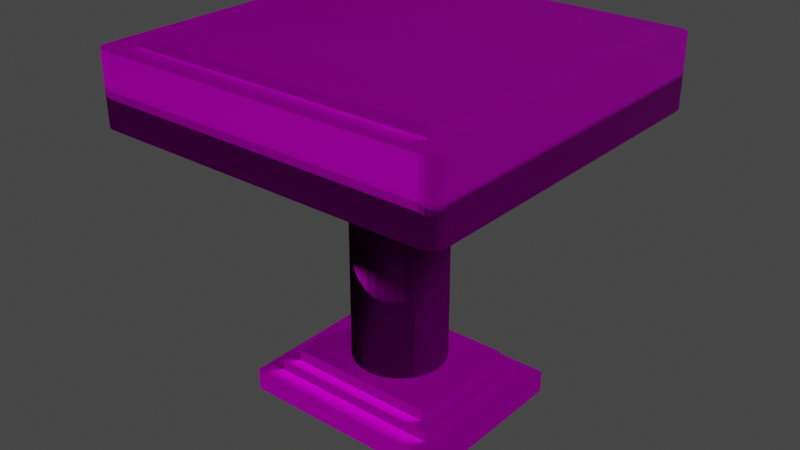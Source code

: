 # Source: TablePlan.blend  (saved by Blender 3.3.6; exported with 4.5.12 LTS)
import bpy
from mathutils import Matrix  # noqa: F401  (used for matrix-valued properties, if any)

bpy.ops.wm.read_factory_settings(use_empty=True)
scene = bpy.context.scene
scene.name = 'Scene'

# ---- collections
col_collection = bpy.data.collections.new('Collection'); scene.collection.children.link(col_collection)

# ---- images (referenced by path relative to the original .blend; pixels are not part of the script)
import os
ASSET_DIR = os.environ.get("B2B_ASSET_DIR", "")  # directory of the original .blend (textures are referenced by path, not embedded)
HERE = os.path.dirname(os.path.abspath(__file__))  # packed textures are extracted next to this script under _unpacked/

def load_image(name, relpath, width, height, colorspace="sRGB"):
    """Load a texture the original file referenced (path relative to the .blend, or extracted next to this script)."""
    p = next((c for c in (os.path.join(HERE, relpath), os.path.join(ASSET_DIR, relpath)) if relpath and os.path.exists(c)), "")
    if p:
        img = bpy.data.images.load(p, check_existing=True)
        img.name = name
    else:  # same state as the original file: an image datablock whose file is absent (Cycles renders it pink)
        img = bpy.data.images.new(name, width, height)
        img.source = "FILE"
        img.filepath = "//" + (relpath or name)
    img.colorspace_settings.name = colorspace
    return img
img_wood_cabinet_worn_long_diff_2k_jpg = load_image('wood_cabinet_worn_long_diff_2k.jpg', 'wood_cabinet_worn_long_diff_2k.jpg', 1024, 1024, 'sRGB')
img_wood_cabinet_worn_long_rough_2k_exr = load_image('wood_cabinet_worn_long_rough_2k.exr', 'wood_cabinet_worn_long_rough_2k.exr', 1024, 1024, 'Non-Color')
img_wood_cabinet_worn_long_nor_gl_2k_exr = load_image('wood_cabinet_worn_long_nor_gl_2k.exr', 'wood_cabinet_worn_long_nor_gl_2k.exr', 1024, 1024, 'Non-Color')
img_wood_cabinet_worn_long_disp_2k_png = load_image('wood_cabinet_worn_long_disp_2k.png', 'wood_cabinet_worn_long_disp_2k.png', 1024, 1024, 'sRGB')

# ---- materials (node trees are filled in below, after node groups)
mat_material = bpy.data.materials.new('Material')
mat_material.alpha_threshold = 0.0
mat_material.use_transparent_shadow = False
mat_material.roughness = 0.5
mat_material.line_color = (0.0, 0.0, 0.0, 1.0)

# ---- material node trees
mat_material.use_nodes = True; mat_material.node_tree.nodes.clear()
_N = mat_material.node_tree.nodes; _L = mat_material.node_tree.links
n0 = _N.new('ShaderNodeBsdfPrincipled'); n0.name = 'Principled BSDF'; n0.location = (10, 300)
n0.distribution = 'GGX'
n0.subsurface_method = 'RANDOM_WALK_SKIN'
n0.inputs[1].default_value = 0.8661
n0.inputs[3].default_value = 1.45
n0.inputs[13].default_value = 0.185
n0.inputs[20].default_value = 0.1402
n0.inputs[27].default_value = (0.0, 0.0, 0.0, 1.0)
n0.inputs[28].default_value = 1.0
n1 = _N.new('ShaderNodeOutputMaterial'); n1.name = 'Material Output'; n1.location = (386, 157)
n2 = _N.new('ShaderNodeVectorDisplacement'); n2.name = 'Vector Displacement'; n2.location = (-80, -428)
n2.inputs[2].default_value = 1.0
n3 = _N.new('ShaderNodeTexImage'); n3.name = 'Image Texture'; n3.location = (-434, 418)
n3.image = img_wood_cabinet_worn_long_diff_2k_jpg
n4 = _N.new('ShaderNodeTexImage'); n4.name = 'Image Texture.002'; n4.location = (-694, 129)
n4.image = img_wood_cabinet_worn_long_rough_2k_exr
n5 = _N.new('ShaderNodeTexImage'); n5.name = 'Image Texture.001'; n5.location = (-429, -76)
n5.image = img_wood_cabinet_worn_long_nor_gl_2k_exr
n6 = _N.new('ShaderNodeTexImage'); n6.name = 'Image Texture.003'; n6.location = (-439, -405)
n6.image = img_wood_cabinet_worn_long_disp_2k_png
_L.new(n0.outputs[0], n1.inputs[0])
_L.new(n3.outputs[0], n0.inputs[0])
_L.new(n5.outputs[0], n0.inputs[5])
_L.new(n4.outputs[0], n0.inputs[2])
_L.new(n6.outputs[0], n2.inputs[0])
_L.new(n2.outputs[0], n1.inputs[2])
n1.is_active_output = True

# ---- world
world_world = bpy.data.worlds.new('World'); scene.world = world_world
world_world.use_nodes = True; world_world.node_tree.nodes.clear()
_N = world_world.node_tree.nodes; _L = world_world.node_tree.links
n0 = _N.new('ShaderNodeOutputWorld'); n0.name = 'World Output'; n0.location = (300, 300)
n1 = _N.new('ShaderNodeBackground'); n1.name = 'Background'; n1.location = (10, 300)
n1.inputs[0].default_value = (0.05088, 0.05088, 0.05088, 1.0)
_L.new(n1.outputs[0], n0.inputs[0])
n0.is_active_output = True
world_world.color = (0.05088, 0.05088, 0.05088)
world_world.use_sun_shadow = False
world_world.sun_shadow_jitter_overblur = 0.0

# ---- meshes
me_cube_001 = bpy.data.meshes.new('Cube.001')
me_cube_001.from_pydata([(-1.0, -1.0, 0.08175), (-0.8203, -0.8203, 1.0), (-1.0, 1.0, 0.08175), (-0.8203, 0.8203, 1.0), (1.0, -1.0, 0.08175), (0.8203, -0.8203, 1.0), (1.0, 1.0, 0.08175), (0.8203, 0.8203, 1.0), (-1.0, -1.0, 1.0), (-1.0, 1.0, 1.0), (1.0, 1.0, 1.0), (1.0, -1.0, 1.0), (-0.6984, -0.6984, 1.445), (-0.6984, 0.6984, 1.445), (0.6984, 0.6984, 1.445), (0.6984, -0.6984, 1.445), (-0.8203, -0.8203, 1.445), (-0.8203, 0.8203, 1.445), (0.8203, 0.8203, 1.445), (0.8203, -0.8203, 1.445), (-0.6984, -0.6984, 1.924), (-0.6984, 0.6984, 1.924), (0.6984, 0.6984, 1.924), (0.6984, -0.6984, 1.924), (1.539, 2.06, 14.6), (1.397, 1.726, 14.85), (1.667, 1.901, 14.6), (1.397, 1.863, 14.51), (1.397, 1.843, 14.54), (1.578, 2.052, 14.6), (1.434, 1.855, 14.51), (1.433, 1.835, 14.54), (1.614, 2.029, 14.6), (1.464, 1.835, 14.51), (1.459, 1.822, 14.53), (1.433, 1.726, 14.58), (1.466, 1.726, 14.56), (1.397, 1.771, 14.58), (1.434, 1.772, 14.57), (1.464, 1.77, 14.56), (1.397, 1.811, 14.56), (1.433, 1.809, 14.56), (1.459, 1.802, 14.55), (1.661, 1.95, 14.6), (1.643, 1.994, 14.6), (1.508, 1.726, 14.51), (1.501, 1.772, 14.51), (1.486, 1.809, 14.51), (1.492, 1.726, 14.54), (1.486, 1.77, 14.54), (1.475, 1.802, 14.53), (1.539, 2.06, 11.77), (1.667, 1.901, 11.77), (1.397, 1.771, 11.8), (1.397, 1.811, 11.81), (1.433, 1.726, 11.8), (1.434, 1.772, 11.8), (1.433, 1.809, 11.82), (1.466, 1.726, 11.81), (1.464, 1.77, 11.82), (1.459, 1.802, 11.83), (1.578, 2.052, 11.77), (1.614, 2.029, 11.77), (1.397, 1.863, 11.87), (1.434, 1.855, 11.86), (1.464, 1.835, 11.87), (1.397, 1.843, 11.84), (1.433, 1.835, 11.84), (1.459, 1.822, 11.84), (1.508, 1.726, 11.87), (1.492, 1.726, 11.84), (1.661, 1.95, 11.77), (1.501, 1.772, 11.86), (1.486, 1.77, 11.84), (1.643, 1.994, 11.77), (1.486, 1.809, 11.87), (1.475, 1.802, 11.84), (1.667, -1.901, 14.6), (1.397, -1.726, 14.85), (1.539, -2.06, 14.6), (1.508, -1.726, 14.51), (1.492, -1.726, 14.54), (1.661, -1.95, 14.6), (1.501, -1.772, 14.51), (1.486, -1.77, 14.54), (1.643, -1.994, 14.6), (1.486, -1.809, 14.51), (1.475, -1.802, 14.53), (1.397, -1.771, 14.58), (1.397, -1.811, 14.56), (1.433, -1.726, 14.58), (1.434, -1.772, 14.57), (1.433, -1.809, 14.56), (1.466, -1.726, 14.56), (1.464, -1.77, 14.56), (1.459, -1.802, 14.55), (1.578, -2.052, 14.6), (1.614, -2.029, 14.6), (1.397, -1.863, 14.51), (1.434, -1.855, 14.51), (1.464, -1.835, 14.51), (1.397, -1.843, 14.54), (1.433, -1.835, 14.54), (1.459, -1.822, 14.53), (1.667, -1.901, 11.77), (1.539, -2.06, 11.77), (1.661, -1.95, 11.77), (1.643, -1.994, 11.77), (1.508, -1.726, 11.87), (1.501, -1.772, 11.86), (1.486, -1.809, 11.87), (1.492, -1.726, 11.84), (1.486, -1.77, 11.84), (1.475, -1.802, 11.84), (1.397, -1.863, 11.87), (1.397, -1.843, 11.84), (1.578, -2.052, 11.77), (1.434, -1.855, 11.86), (1.433, -1.835, 11.84), (1.614, -2.029, 11.77), (1.464, -1.835, 11.87), (1.459, -1.822, 11.84), (1.433, -1.726, 11.8), (1.466, -1.726, 11.81), (1.397, -1.771, 11.8), (1.434, -1.772, 11.8), (1.464, -1.77, 11.82), (1.397, -1.811, 11.81), (1.433, -1.809, 11.82), (1.459, -1.802, 11.83), (-1.539, 2.06, 14.6), (-1.667, 1.901, 14.6), (-1.397, 1.726, 14.85), (-1.578, 2.052, 14.6), (-1.614, 2.029, 14.6), (-1.397, 1.863, 14.51), (-1.434, 1.855, 14.51), (-1.464, 1.835, 14.51), (-1.397, 1.843, 14.54), (-1.433, 1.835, 14.54), (-1.459, 1.822, 14.53), (-1.508, 1.726, 14.51), (-1.492, 1.726, 14.54), (-1.661, 1.95, 14.6), (-1.501, 1.772, 14.51), (-1.486, 1.77, 14.54), (-1.643, 1.994, 14.6), (-1.486, 1.809, 14.51), (-1.475, 1.802, 14.53), (-1.397, 1.771, 14.58), (-1.397, 1.811, 14.56), (-1.433, 1.726, 14.58), (-1.434, 1.772, 14.57), (-1.433, 1.809, 14.56), (-1.466, 1.726, 14.56), (-1.464, 1.77, 14.56), (-1.459, 1.802, 14.55), (-1.667, 1.901, 11.77), (-1.539, 2.06, 11.77), (-1.661, 1.95, 11.77), (-1.643, 1.994, 11.77), (-1.508, 1.726, 11.87), (-1.501, 1.772, 11.86), (-1.486, 1.809, 11.87), (-1.492, 1.726, 11.84), (-1.486, 1.77, 11.84), (-1.475, 1.802, 11.84), (-1.397, 1.863, 11.87), (-1.397, 1.843, 11.84), (-1.578, 2.052, 11.77), (-1.434, 1.855, 11.86), (-1.433, 1.835, 11.84), (-1.614, 2.029, 11.77), (-1.464, 1.835, 11.87), (-1.459, 1.822, 11.84), (-1.433, 1.726, 11.8), (-1.466, 1.726, 11.81), (-1.397, 1.771, 11.8), (-1.434, 1.772, 11.8), (-1.464, 1.77, 11.82), (-1.397, 1.811, 11.81), (-1.433, 1.809, 11.82), (-1.459, 1.802, 11.83), (-1.667, -1.901, 14.6), (-1.539, -2.06, 14.6), (-1.397, -1.726, 14.85), (-1.661, -1.95, 14.6), (-1.643, -1.994, 14.6), (-1.508, -1.726, 14.51), (-1.501, -1.772, 14.51), (-1.486, -1.809, 14.51), (-1.492, -1.726, 14.54), (-1.486, -1.77, 14.54), (-1.475, -1.802, 14.53), (-1.397, -1.863, 14.51), (-1.397, -1.843, 14.54), (-1.578, -2.052, 14.6), (-1.434, -1.855, 14.51), (-1.433, -1.835, 14.54), (-1.614, -2.029, 14.6), (-1.464, -1.835, 14.51), (-1.459, -1.822, 14.53), (-1.433, -1.726, 14.58), (-1.466, -1.726, 14.56), (-1.397, -1.771, 14.58), (-1.434, -1.772, 14.57), (-1.464, -1.77, 14.56), (-1.397, -1.811, 14.56), (-1.433, -1.809, 14.56), (-1.459, -1.802, 14.55), (-1.539, -2.06, 11.77), (-1.667, -1.901, 11.77), (-1.397, -1.771, 11.8), (-1.397, -1.811, 11.81), (-1.433, -1.726, 11.8), (-1.434, -1.772, 11.8), (-1.433, -1.809, 11.82), (-1.466, -1.726, 11.81), (-1.464, -1.77, 11.82), (-1.459, -1.802, 11.83), (-1.578, -2.052, 11.77), (-1.614, -2.029, 11.77), (-1.397, -1.863, 11.87), (-1.434, -1.855, 11.86), (-1.464, -1.835, 11.87), (-1.397, -1.843, 11.84), (-1.433, -1.835, 11.84), (-1.459, -1.822, 11.84), (-1.508, -1.726, 11.87), (-1.492, -1.726, 11.84), (-1.661, -1.95, 11.77), (-1.501, -1.772, 11.86), (-1.486, -1.77, 11.84), (-1.643, -1.994, 11.77), (-1.486, -1.809, 11.87), (-1.475, -1.802, 11.84), (0.4028, -0.2061, 1.903), (0.4276, -0.1051, 12.05), (0.4276, -0.1051, 1.903), (0.436, -1.736e-08, 12.05), (0.436, -1.736e-08, 1.903), (0.4276, 0.1051, 12.05), (0.4276, 0.1051, 1.903), (0.4028, 0.2061, 12.05), (0.4028, 0.2061, 1.903), (0.3625, 0.2993, 12.05), (0.3625, 0.2993, 1.903), (0.3083, 0.3809, 12.05), (0.3083, 0.3809, 1.903), (0.2422, 0.4479, 12.05), (0.2422, 0.4479, 1.903), (0.1668, 0.4976, 12.05), (0.1668, 0.4976, 1.903), (0.08506, 0.5283, 12.05), (0.08506, 0.5283, 1.903), (-3.011e-09, 0.5386, 12.05), (-3.011e-09, 0.5386, 1.903), (-0.4028, -0.2061, 1.903), (-0.3625, -0.2993, 12.05), (-0.3625, -0.2993, 1.903), (-0.3083, -0.3809, 12.05), (-0.3083, -0.3809, 1.903), (-0.2422, -0.4479, 12.05), (-0.2422, -0.4479, 1.903), (-0.1668, -0.4976, 12.05), (-0.1668, -0.4976, 1.903), (-0.08506, -0.5283, 12.05), (-0.08506, -0.5283, 1.903), (-3.011e-09, -0.5386, 12.05), (-3.011e-09, -0.5386, 1.903), (0.08506, -0.5283, 12.05), (0.08506, -0.5283, 1.903), (0.1668, -0.4976, 12.05), (0.1668, -0.4976, 1.903), (0.2422, -0.4479, 12.05), (0.2422, -0.4479, 1.903), (0.3083, -0.3809, 12.05), (0.3083, -0.3809, 1.903), (0.3625, -0.2993, 12.05), (0.3625, -0.2993, 1.903), (0.4028, -0.2061, 12.05), (-0.4028, -0.2061, 12.05), (-0.4276, -0.1051, 1.903), (-0.4276, -0.1051, 12.05), (-0.436, -1.736e-08, 1.903), (-0.436, -1.736e-08, 12.05), (-0.4276, 0.1051, 1.903), (-0.4276, 0.1051, 12.05), (-0.4028, 0.2061, 1.903), (-0.4028, 0.2061, 12.05), (-0.3625, 0.2993, 1.903), (-0.3625, 0.2993, 12.05), (-0.3083, 0.3809, 1.903), (-0.3083, 0.3809, 12.05), (-0.2422, 0.4479, 1.903), (-0.2422, 0.4479, 12.05), (-0.1668, 0.4976, 1.903), (-0.1668, 0.4976, 12.05), (-0.08506, 0.5283, 1.903), (-0.08506, 0.5283, 12.05)], [], [(0, 8, 9, 2), (2, 9, 10, 6), (6, 10, 11, 4), (4, 11, 8, 0), (2, 6, 4, 0), (5, 7, 18, 19), (1, 3, 9, 8), (3, 7, 10, 9), (7, 5, 11, 10), (5, 1, 8, 11), (15, 14, 22, 23), (3, 1, 16, 17), (1, 5, 19, 16), (7, 3, 17, 18), (12, 13, 17, 16), (13, 14, 18, 17), (14, 15, 19, 18), (15, 12, 16, 19), (22, 21, 20, 23), (13, 12, 20, 21), (12, 15, 23, 20), (14, 13, 21, 22), (211, 183, 131, 157), (105, 79, 184, 210), (25, 132, 185, 78), (52, 26, 77, 104), (24, 27, 30, 29), (27, 28, 31, 30), (28, 40, 41, 31), (29, 30, 33, 32), (30, 31, 34, 33), (31, 41, 42, 34), (25, 35, 38, 37), (35, 36, 39, 38), (36, 48, 49, 39), (37, 38, 41, 40), (38, 39, 42, 41), (39, 49, 50, 42), (26, 43, 46, 45), (43, 44, 47, 46), (44, 32, 33, 47), (45, 46, 49, 48), (46, 47, 50, 49), (47, 33, 34, 50), (34, 42, 50), (53, 54, 57, 56), (54, 66, 67, 57), (55, 56, 59, 58), (56, 57, 60, 59), (57, 67, 68, 60), (51, 61, 64, 63), (61, 62, 65, 64), (62, 74, 75, 65), (63, 64, 67, 66), (64, 65, 68, 67), (65, 75, 76, 68), (52, 69, 72, 71), (69, 70, 73, 72), (70, 58, 59, 73), (71, 72, 75, 74), (72, 73, 76, 75), (73, 59, 60, 76), (60, 68, 76), (77, 80, 83, 82), (80, 81, 84, 83), (81, 93, 94, 84), (82, 83, 86, 85), (83, 84, 87, 86), (84, 94, 95, 87), (78, 88, 91, 90), (88, 89, 92, 91), (89, 101, 102, 92), (90, 91, 94, 93), (91, 92, 95, 94), (92, 102, 103, 95), (79, 96, 99, 98), (96, 97, 100, 99), (97, 85, 86, 100), (98, 99, 102, 101), (99, 100, 103, 102), (100, 86, 87, 103), (87, 95, 103), (104, 106, 109, 108), (106, 107, 110, 109), (107, 119, 120, 110), (108, 109, 112, 111), (109, 110, 113, 112), (110, 120, 121, 113), (105, 114, 117, 116), (114, 115, 118, 117), (115, 127, 128, 118), (116, 117, 120, 119), (117, 118, 121, 120), (118, 128, 129, 121), (122, 123, 126, 125), (123, 111, 112, 126), (124, 125, 128, 127), (125, 126, 129, 128), (126, 112, 113, 129), (113, 121, 129), (130, 133, 136, 135), (133, 134, 137, 136), (134, 146, 147, 137), (135, 136, 139, 138), (136, 137, 140, 139), (137, 147, 148, 140), (131, 141, 144, 143), (141, 142, 145, 144), (142, 154, 155, 145), (143, 144, 147, 146), (144, 145, 148, 147), (145, 155, 156, 148), (132, 149, 152, 151), (149, 150, 153, 152), (150, 138, 139, 153), (151, 152, 155, 154), (152, 153, 156, 155), (153, 139, 140, 156), (140, 148, 156), (157, 159, 162, 161), (159, 160, 163, 162), (160, 172, 173, 163), (161, 162, 165, 164), (162, 163, 166, 165), (163, 173, 174, 166), (158, 167, 170, 169), (167, 168, 171, 170), (168, 180, 181, 171), (169, 170, 173, 172), (170, 171, 174, 173), (171, 181, 182, 174), (175, 176, 179, 178), (176, 164, 165, 179), (177, 178, 181, 180), (178, 179, 182, 181), (179, 165, 166, 182), (166, 174, 182), (183, 186, 189, 188), (186, 187, 190, 189), (187, 199, 200, 190), (188, 189, 192, 191), (189, 190, 193, 192), (190, 200, 201, 193), (184, 194, 197, 196), (194, 195, 198, 197), (195, 207, 208, 198), (196, 197, 200, 199), (197, 198, 201, 200), (198, 208, 209, 201), (185, 202, 205, 204), (202, 203, 206, 205), (203, 191, 192, 206), (204, 205, 208, 207), (205, 206, 209, 208), (206, 192, 193, 209), (193, 201, 209), (212, 213, 216, 215), (213, 225, 226, 216), (214, 215, 218, 217), (215, 216, 219, 218), (216, 226, 227, 219), (210, 220, 223, 222), (220, 221, 224, 223), (221, 233, 234, 224), (222, 223, 226, 225), (223, 224, 227, 226), (224, 234, 235, 227), (211, 228, 231, 230), (228, 229, 232, 231), (229, 217, 218, 232), (230, 231, 234, 233), (231, 232, 235, 234), (232, 218, 219, 235), (219, 227, 235), (175, 214, 217, 176), (176, 217, 229, 164), (164, 229, 228, 161), (161, 228, 211, 157), (53, 177, 180, 54), (54, 180, 168, 66), (66, 168, 167, 63), (63, 167, 158, 51), (26, 52, 71, 43), (43, 71, 74, 44), (44, 74, 62, 32), (32, 62, 61, 29), (29, 61, 51, 24), (210, 184, 196, 220), (220, 196, 199, 221), (221, 199, 187, 233), (233, 187, 186, 230), (230, 186, 183, 211), (79, 105, 116, 96), (96, 116, 119, 97), (97, 119, 107, 85), (85, 107, 106, 82), (82, 106, 104, 77), (130, 158, 169, 133), (133, 169, 172, 134), (134, 172, 160, 146), (146, 160, 159, 143), (143, 159, 157, 131), (78, 185, 204, 88), (88, 204, 207, 89), (89, 207, 195, 101), (101, 195, 194, 98), (98, 194, 184, 79), (25, 78, 90, 35), (35, 90, 93, 36), (36, 93, 81, 48), (48, 81, 80, 45), (45, 80, 77, 26), (212, 124, 127, 213), (213, 127, 115, 225), (225, 115, 114, 222), (222, 114, 105, 210), (185, 132, 151, 202), (202, 151, 154, 203), (203, 154, 142, 191), (191, 142, 141, 188), (188, 141, 131, 183), (132, 25, 37, 149), (149, 37, 40, 150), (150, 40, 28, 138), (138, 28, 27, 135), (135, 27, 24, 130), (122, 55, 58, 123), (123, 58, 70, 111), (111, 70, 69, 108), (108, 69, 52, 104), (158, 130, 24, 51), (212, 215, 214, 175, 178, 177, 53, 56, 55, 122, 125, 124), (256, 255, 253, 254), (254, 253, 251, 252), (252, 251, 249, 250), (250, 249, 247, 248), (248, 247, 245, 246), (246, 245, 243, 244), (244, 243, 241, 242), (242, 241, 239, 240), (240, 239, 237, 238), (238, 237, 280, 236), (236, 280, 278, 279), (279, 278, 276, 277), (277, 276, 274, 275), (275, 274, 272, 273), (273, 272, 270, 271), (271, 270, 268, 269), (269, 268, 266, 267), (267, 266, 264, 265), (265, 264, 262, 263), (263, 262, 260, 261), (261, 260, 258, 259), (259, 258, 281, 257), (257, 281, 283, 282), (282, 283, 285, 284), (284, 285, 287, 286), (286, 287, 289, 288), (288, 289, 291, 290), (290, 291, 293, 292), (292, 293, 295, 294), (294, 295, 297, 296), (253, 255, 299, 297, 295, 293, 291, 289, 287, 285, 283, 281, 258, 260, 262, 264, 266, 268, 270, 272, 274, 276, 278, 280, 237, 239, 241, 243, 245, 247, 249, 251), (296, 297, 299, 298), (298, 299, 255, 256), (254, 252, 250, 248, 246, 244, 242, 240, 238, 236, 279, 277, 275, 273, 271, 269, 267, 265, 263, 261, 259, 257, 282, 284, 286, 288, 290, 292, 294, 296, 298, 256)])
me_cube_001.polygons.foreach_set('use_smooth', [0, 0, 0, 0, 0, 0, 0, 0, 0, 0, 0, 0, 0, 0, 0, 0, 0, 0, 0, 0, 0, 0, 1, 1, 1, 1, 1, 1, 1, 1, 1, 1, 1, 1, 1, 1, 1, 1, 1, 1, 1, 1, 1, 1, 1, 1, 1, 1, 1, 1, 1, 1, 1, 1, 1, 1, 1, 1, 1, 1, 1, 1, 1, 1, 1, 1, 1, 1, 1, 1, 1, 1, 1, 1, 1, 1, 1, 1, 1, 1, 1, 1, 1, 1, 1, 1, 1, 1, 1, 1, 1, 1, 1, 1, 1, 1, 1, 1, 1, 1, 1, 1, 1, 1, 1, 1, 1, 1, 1, 1, 1, 1, 1, 1, 1, 1, 1, 1, 1, 1, 1, 1, 1, 1, 1, 1, 1, 1, 1, 1, 1, 1, 1, 1, 1, 1, 1, 1, 1, 1, 1, 1, 1, 1, 1, 1, 1, 1, 1, 1, 1, 1, 1, 1, 1, 1, 1, 1, 1, 1, 1, 1, 1, 1, 1, 1, 1, 1, 1, 1, 1, 1, 1, 1, 1, 1, 1, 1, 1, 1, 1, 1, 1, 1, 1, 1, 1, 1, 1, 1, 1, 1, 1, 1, 1, 1, 1, 1, 1, 1, 1, 1, 1, 1, 1, 1, 1, 1, 1, 1, 1, 1, 1, 1, 1, 1, 1, 1, 1, 1, 1, 1, 1, 1, 1, 1, 1, 1, 1, 1, 1, 1, 1, 1, 1, 1, 1, 1, 1, 1, 1, 1, 1, 1, 1, 1, 1, 1, 1, 1, 1, 1, 1, 1, 1, 1, 1, 1, 1, 1, 1, 1, 1, 1, 1, 1])
_uv = me_cube_001.uv_layers.new(name='UVMap')
_uv.uv.foreach_set('vector', [0.375, 0.0, 0.625, 0.0, 0.625, 0.25, 0.375, 0.25, 0.375, 0.25, 0.625, 0.25, 0.625, 0.5, 0.375, 0.5, 0.375, 0.5, 0.625, 0.5, 0.625, 0.75, 0.375, 0.75, 0.375, 0.75, 0.625, 0.75, 0.625, 1.0, 0.375, 1.0, 0.125, 0.5, 0.375, 0.5, 0.375, 0.75, 0.125, 0.75, 0.6475, 0.7275, 0.6475, 0.5225, 0.6475, 0.5225, 0.6475, 0.7275, 0.8525, 0.7275, 0.8525, 0.5225, 0.875, 0.5, 0.875, 0.75, 0.8525, 0.5225, 0.6475, 0.5225, 0.625, 0.5, 0.875, 0.5, 0.6475, 0.5225, 0.6475, 0.7275, 0.625, 0.75, 0.625, 0.5, 0.6475, 0.7275, 0.8525, 0.7275, 0.875, 0.75, 0.625, 0.75, 0.6627, 0.7123, 0.6627, 0.5377, 0.6627, 0.5377, 0.6627, 0.7123, 0.8525, 0.5225, 0.8525, 0.7275, 0.8525, 0.7275, 0.8525, 0.5225, 0.8525, 0.7275, 0.6475, 0.7275, 0.6475, 0.7275, 0.8525, 0.7275, 0.6475, 0.5225, 0.8525, 0.5225, 0.8525, 0.5225, 0.6475, 0.5225, 0.8373, 0.7123, 0.8373, 0.5377, 0.8525, 0.5225, 0.8525, 0.7275, 0.8373, 0.5377, 0.6627, 0.5377, 0.6475, 0.5225, 0.8525, 0.5225, 0.6627, 0.5377, 0.6627, 0.7123, 0.6475, 0.7275, 0.6475, 0.5225, 0.6627, 0.7123, 0.8373, 0.7123, 0.8525, 0.7275, 0.6475, 0.7275, 0.6627, 0.5377, 0.8373, 0.5377, 0.8373, 0.7123, 0.6627, 0.7123, 0.8373, 0.5377, 0.8373, 0.7123, 0.8373, 0.7123, 0.8373, 0.5377, 0.8373, 0.7123, 0.6627, 0.7123, 0.6627, 0.7123, 0.8373, 0.7123, 0.6627, 0.5377, 0.8373, 0.5377, 0.8373, 0.5377, 0.6627, 0.5377, 0.3846, 0.00964, 0.6154, 0.00964, 0.6154, 0.2404, 0.3846, 0.2404, 0.3846, 0.7596, 0.6154, 0.7596, 0.6154, 0.9904, 0.3846, 0.9904, 0.6346, 0.5096, 0.8654, 0.5096, 0.8654, 0.7404, 0.6346, 0.7404, 0.3846, 0.5096, 0.6154, 0.5096, 0.6154, 0.7404, 0.3846, 0.7404, 0.6154, 0.4904, 0.6183, 0.4904, 0.6184, 0.4934, 0.6154, 0.4933, 0.6183, 0.4904, 0.621, 0.4904, 0.6209, 0.4933, 0.6184, 0.4934, 0.621, 0.4904, 0.625, 0.4904, 0.625, 0.4933, 0.6209, 0.4933, 0.6154, 0.4933, 0.6184, 0.4934, 0.6183, 0.4959, 0.6154, 0.496, 0.6184, 0.4934, 0.6209, 0.4933, 0.6205, 0.4955, 0.6183, 0.4959, 0.6209, 0.4933, 0.625, 0.4933, 0.625, 0.4955, 0.6205, 0.4955, 0.6346, 0.5096, 0.6317, 0.5096, 0.6316, 0.5066, 0.6346, 0.5067, 0.6317, 0.5096, 0.629, 0.5096, 0.6291, 0.5067, 0.6316, 0.5066, 0.629, 0.5096, 0.621, 0.5096, 0.6209, 0.5067, 0.6291, 0.5067, 0.6346, 0.5067, 0.6316, 0.5066, 0.6317, 0.5, 0.6346, 0.5, 0.6316, 0.5066, 0.6291, 0.5067, 0.6295, 0.5, 0.6317, 0.5, 0.6291, 0.5067, 0.6209, 0.5067, 0.6205, 0.5045, 0.6295, 0.5, 0.6154, 0.5096, 0.6154, 0.5067, 0.6184, 0.5066, 0.6183, 0.5096, 0.6154, 0.5067, 0.6154, 0.504, 0.6183, 0.5041, 0.6184, 0.5066, 0.6154, 0.504, 0.6154, 0.496, 0.6183, 0.4959, 0.6183, 0.5041, 0.6183, 0.5096, 0.6184, 0.5066, 0.6209, 0.5067, 0.621, 0.5096, 0.6184, 0.5066, 0.6183, 0.5041, 0.6205, 0.5045, 0.6209, 0.5067, 0.6183, 0.5041, 0.6183, 0.4959, 0.6205, 0.4955, 0.6205, 0.5045, 0.6205, 0.4955, 0.625, 0.4955, 0.6205, 0.4968, 0.3654, 0.5067, 0.3654, 0.504, 0.3683, 0.5041, 0.3684, 0.5066, 0.3654, 0.504, 0.3654, 0.5, 0.3683, 0.5, 0.3683, 0.5041, 0.3683, 0.5096, 0.3684, 0.5066, 0.3709, 0.5067, 0.371, 0.5096, 0.3684, 0.5066, 0.3683, 0.5041, 0.3705, 0.5045, 0.3709, 0.5067, 0.3683, 0.5041, 0.3683, 0.5, 0.3705, 0.5, 0.3705, 0.5045, 0.3846, 0.4904, 0.3846, 0.4933, 0.3816, 0.4934, 0.3817, 0.4904, 0.3846, 0.4933, 0.3846, 0.496, 0.3817, 0.4959, 0.3816, 0.4934, 0.3846, 0.496, 0.3846, 0.504, 0.3817, 0.5041, 0.3817, 0.4959, 0.3817, 0.4904, 0.3816, 0.4934, 0.375, 0.4933, 0.375, 0.4904, 0.3816, 0.4934, 0.3817, 0.4959, 0.375, 0.4955, 0.375, 0.4933, 0.3817, 0.4959, 0.3817, 0.5041, 0.3795, 0.5045, 0.375, 0.4955, 0.3846, 0.5096, 0.3817, 0.5096, 0.3816, 0.5066, 0.3846, 0.5067, 0.3817, 0.5096, 0.379, 0.5096, 0.3791, 0.5067, 0.3816, 0.5066, 0.379, 0.5096, 0.371, 0.5096, 0.3709, 0.5067, 0.3791, 0.5067, 0.3846, 0.5067, 0.3816, 0.5066, 0.3817, 0.5041, 0.3846, 0.504, 0.3816, 0.5066, 0.3791, 0.5067, 0.3795, 0.5045, 0.3817, 0.5041, 0.3791, 0.5067, 0.3709, 0.5067, 0.3705, 0.5045, 0.3795, 0.5045, 0.3705, 0.5045, 0.3705, 0.5, 0.3718, 0.5045, 0.6154, 0.7404, 0.6183, 0.7404, 0.6184, 0.7434, 0.6154, 0.7433, 0.6183, 0.7404, 0.621, 0.7404, 0.6209, 0.7433, 0.6184, 0.7434, 0.621, 0.7404, 0.629, 0.7404, 0.6291, 0.7433, 0.6209, 0.7433, 0.6154, 0.7433, 0.6184, 0.7434, 0.6183, 0.7459, 0.6154, 0.746, 0.6184, 0.7434, 0.6209, 0.7433, 0.6205, 0.7455, 0.6183, 0.7459, 0.6209, 0.7433, 0.6291, 0.7433, 0.6295, 0.75, 0.6205, 0.7455, 0.6346, 0.7404, 0.6346, 0.7433, 0.6316, 0.7434, 0.6317, 0.7404, 0.6346, 0.7433, 0.6346, 0.75, 0.6317, 0.75, 0.6316, 0.7434, 0.625, 0.7596, 0.621, 0.7596, 0.6209, 0.7567, 0.625, 0.7567, 0.6317, 0.7404, 0.6316, 0.7434, 0.6291, 0.7433, 0.629, 0.7404, 0.6316, 0.7434, 0.6317, 0.75, 0.6295, 0.75, 0.6291, 0.7433, 0.625, 0.7567, 0.6209, 0.7567, 0.6205, 0.7545, 0.625, 0.7545, 0.6154, 0.7596, 0.6154, 0.7567, 0.6184, 0.7566, 0.6183, 0.7596, 0.6154, 0.7567, 0.6154, 0.754, 0.6183, 0.7541, 0.6184, 0.7566, 0.6154, 0.754, 0.6154, 0.746, 0.6183, 0.7459, 0.6183, 0.7541, 0.6183, 0.7596, 0.6184, 0.7566, 0.6209, 0.7567, 0.621, 0.7596, 0.6184, 0.7566, 0.6183, 0.7541, 0.6205, 0.7545, 0.6209, 0.7567, 0.6183, 0.7541, 0.6183, 0.7459, 0.6205, 0.7455, 0.6205, 0.7545, 0.6205, 0.7532, 0.625, 0.7545, 0.6205, 0.7545, 0.3846, 0.7404, 0.3846, 0.7433, 0.3816, 0.7434, 0.3817, 0.7404, 0.3846, 0.7433, 0.3846, 0.746, 0.3817, 0.7459, 0.3816, 0.7434, 0.3846, 0.746, 0.3846, 0.754, 0.3817, 0.7541, 0.3817, 0.7459, 0.3817, 0.7404, 0.3816, 0.7434, 0.3791, 0.7433, 0.379, 0.7404, 0.3816, 0.7434, 0.3817, 0.7459, 0.3795, 0.7455, 0.3791, 0.7433, 0.3817, 0.7459, 0.3817, 0.7541, 0.375, 0.7545, 0.3795, 0.7455, 0.3846, 0.7596, 0.3817, 0.7596, 0.3816, 0.7566, 0.3846, 0.7567, 0.3817, 0.7596, 0.375, 0.7596, 0.375, 0.7567, 0.3816, 0.7566, 0.3654, 0.75, 0.3654, 0.746, 0.3683, 0.7459, 0.3683, 0.75, 0.3846, 0.7567, 0.3816, 0.7566, 0.3817, 0.7541, 0.3846, 0.754, 0.3816, 0.7566, 0.375, 0.7567, 0.375, 0.7545, 0.3817, 0.7541, 0.3683, 0.75, 0.3683, 0.7459, 0.3705, 0.7455, 0.3705, 0.75, 0.3683, 0.7404, 0.371, 0.7404, 0.3709, 0.7433, 0.3684, 0.7434, 0.371, 0.7404, 0.379, 0.7404, 0.3791, 0.7433, 0.3709, 0.7433, 0.3654, 0.7433, 0.3684, 0.7434, 0.3683, 0.7459, 0.3654, 0.746, 0.3684, 0.7434, 0.3709, 0.7433, 0.3705, 0.7455, 0.3683, 0.7459, 0.3709, 0.7433, 0.3791, 0.7433, 0.3795, 0.7455, 0.3705, 0.7455, 0.3718, 0.7455, 0.3705, 0.75, 0.3705, 0.7455, 0.6154, 0.2596, 0.6154, 0.2567, 0.6184, 0.2566, 0.6183, 0.2596, 0.6154, 0.2567, 0.6154, 0.254, 0.6183, 0.2541, 0.6184, 0.2566, 0.6154, 0.254, 0.6154, 0.246, 0.6183, 0.2459, 0.6183, 0.2541, 0.6183, 0.2596, 0.6184, 0.2566, 0.6209, 0.2567, 0.621, 0.2596, 0.6184, 0.2566, 0.6183, 0.2541, 0.6205, 0.2545, 0.6209, 0.2567, 0.6183, 0.2541, 0.6183, 0.2459, 0.6205, 0.2455, 0.6205, 0.2545, 0.6154, 0.2404, 0.6183, 0.2404, 0.6184, 0.2434, 0.6154, 0.2433, 0.6183, 0.2404, 0.621, 0.2404, 0.6209, 0.2433, 0.6184, 0.2434, 0.621, 0.2404, 0.625, 0.2404, 0.625, 0.2433, 0.6209, 0.2433, 0.6154, 0.2433, 0.6184, 0.2434, 0.6183, 0.2459, 0.6154, 0.246, 0.6184, 0.2434, 0.6209, 0.2433, 0.6205, 0.2455, 0.6183, 0.2459, 0.6209, 0.2433, 0.625, 0.2433, 0.625, 0.2455, 0.6205, 0.2455, 0.8654, 0.5096, 0.8654, 0.5067, 0.8684, 0.5066, 0.8683, 0.5096, 0.8654, 0.5067, 0.8654, 0.5, 0.8683, 0.5, 0.8684, 0.5066, 0.625, 0.2596, 0.621, 0.2596, 0.6209, 0.2567, 0.625, 0.2567, 0.8683, 0.5096, 0.8684, 0.5066, 0.875, 0.5067, 0.875, 0.5096, 0.8684, 0.5066, 0.8683, 0.5, 0.875, 0.5045, 0.875, 0.5067, 0.625, 0.2567, 0.6209, 0.2567, 0.6205, 0.2545, 0.625, 0.25, 0.6205, 0.2468, 0.6205, 0.2455, 0.625, 0.2455, 0.3846, 0.2404, 0.3846, 0.2433, 0.3816, 0.2434, 0.3817, 0.2404, 0.3846, 0.2433, 0.3846, 0.246, 0.3817, 0.2459, 0.3816, 0.2434, 0.3846, 0.246, 0.3846, 0.254, 0.3817, 0.2541, 0.3817, 0.2459, 0.3817, 0.2404, 0.3816, 0.2434, 0.375, 0.2433, 0.375, 0.2404, 0.3816, 0.2434, 0.3817, 0.2459, 0.375, 0.2455, 0.375, 0.2433, 0.3817, 0.2459, 0.3817, 0.2541, 0.375, 0.2545, 0.375, 0.2455, 0.3846, 0.2596, 0.3817, 0.2596, 0.3816, 0.2566, 0.3846, 0.2567, 0.3817, 0.2596, 0.375, 0.2596, 0.375, 0.2567, 0.3816, 0.2566, 0.1346, 0.5, 0.1346, 0.504, 0.1317, 0.5041, 0.1317, 0.5, 0.3846, 0.2567, 0.3816, 0.2566, 0.3817, 0.2541, 0.3846, 0.254, 0.3816, 0.2566, 0.375, 0.2567, 0.375, 0.2545, 0.3817, 0.2541, 0.1317, 0.5, 0.1317, 0.5041, 0.1295, 0.5045, 0.1295, 0.5, 0.1317, 0.5096, 0.129, 0.5096, 0.1291, 0.5067, 0.1316, 0.5066, 0.129, 0.5096, 0.125, 0.5096, 0.125, 0.5067, 0.1291, 0.5067, 0.1346, 0.5067, 0.1316, 0.5066, 0.1317, 0.5041, 0.1346, 0.504, 0.1316, 0.5066, 0.1291, 0.5067, 0.1295, 0.5045, 0.1317, 0.5041, 0.1291, 0.5067, 0.125, 0.5067, 0.125, 0.5045, 0.1295, 0.5045, 0.125, 0.5045, 0.1295, 0.5, 0.1295, 0.5045, 0.6154, 0.00964, 0.6154, 0.006661, 0.6184, 0.006564, 0.6183, 0.00964, 0.6154, 0.006661, 0.6154, 0.003975, 0.6183, 0.004105, 0.6184, 0.006564, 0.6154, 0.003975, 0.6154, 0.0, 0.6183, 0.0, 0.6183, 0.004105, 0.6183, 0.00964, 0.6184, 0.006564, 0.6209, 0.006674, 0.621, 0.00964, 0.6184, 0.006564, 0.6183, 0.004105, 0.6205, 0.004539, 0.6209, 0.006674, 0.6183, 0.004105, 0.6183, 0.0, 0.6205, 0.0, 0.6205, 0.004539, 0.6154, 0.9904, 0.6183, 0.9904, 0.6184, 0.9934, 0.6154, 0.9933, 0.6183, 0.9904, 0.621, 0.9904, 0.6209, 0.9933, 0.6184, 0.9934, 0.621, 0.9904, 0.625, 0.9904, 0.625, 0.9933, 0.6209, 0.9933, 0.6154, 0.9933, 0.6184, 0.9934, 0.6183, 1.0, 0.6154, 1.0, 0.6184, 0.9934, 0.6209, 0.9933, 0.6205, 1.0, 0.6183, 1.0, 0.6209, 0.9933, 0.625, 0.9933, 0.625, 1.0, 0.6205, 1.0, 0.8654, 0.7404, 0.8683, 0.7404, 0.8684, 0.7434, 0.8654, 0.7433, 0.8683, 0.7404, 0.875, 0.7404, 0.875, 0.7433, 0.8684, 0.7434, 0.625, 0.00964, 0.621, 0.00964, 0.6209, 0.006674, 0.625, 0.006681, 0.8654, 0.7433, 0.8684, 0.7434, 0.8683, 0.75, 0.8654, 0.75, 0.8684, 0.7434, 0.875, 0.7433, 0.875, 0.7455, 0.8683, 0.75, 0.625, 0.006681, 0.6209, 0.006674, 0.6205, 0.004539, 0.625, 0.004539, 0.6205, 0.004539, 0.6205, 0.0, 0.625, 0.004539, 0.1346, 0.7433, 0.1346, 0.746, 0.1317, 0.7459, 0.1316, 0.7434, 0.1346, 0.746, 0.1346, 0.75, 0.1317, 0.75, 0.1317, 0.7459, 0.1317, 0.7404, 0.1316, 0.7434, 0.1291, 0.7433, 0.129, 0.7404, 0.1316, 0.7434, 0.1317, 0.7459, 0.1295, 0.7455, 0.1291, 0.7433, 0.1317, 0.7459, 0.1317, 0.75, 0.1295, 0.75, 0.1295, 0.7455, 0.3846, 0.9904, 0.3846, 0.9933, 0.3816, 0.9934, 0.3817, 0.9904, 0.3846, 0.9933, 0.3846, 1.0, 0.3817, 1.0, 0.3816, 0.9934, 0.3846, 0.0, 0.3846, 0.003975, 0.3817, 0.0041, 0.3817, 0.0, 0.3817, 0.9904, 0.3816, 0.9934, 0.375, 0.9933, 0.375, 0.9904, 0.3816, 0.9934, 0.3817, 1.0, 0.375, 0.9955, 0.375, 0.9933, 0.3817, 0.0, 0.3817, 0.0041, 0.375, 0.004539, 0.375, 0.0, 0.3846, 0.00964, 0.3817, 0.00964, 0.3816, 0.006582, 0.3846, 0.006661, 0.3817, 0.00964, 0.375, 0.00964, 0.375, 0.006681, 0.3816, 0.006582, 0.125, 0.7404, 0.129, 0.7404, 0.1291, 0.7433, 0.125, 0.7433, 0.3846, 0.006661, 0.3816, 0.006582, 0.3817, 0.0041, 0.3846, 0.003975, 0.3816, 0.006582, 0.375, 0.006681, 0.375, 0.004539, 0.3817, 0.0041, 0.125, 0.7433, 0.1291, 0.7433, 0.1295, 0.7455, 0.125, 0.7455, 0.1295, 0.7455, 0.1295, 0.75, 0.125, 0.7455, 0.1317, 0.5096, 0.1317, 0.7404, 0.129, 0.7404, 0.129, 0.5096, 0.129, 0.5096, 0.129, 0.7404, 0.125, 0.7404, 0.125, 0.5096, 0.375, 0.2404, 0.375, 0.00964, 0.3817, 0.00964, 0.3817, 0.2404, 0.3817, 0.2404, 0.3817, 0.00964, 0.3846, 0.00964, 0.3846, 0.2404, 0.3654, 0.5067, 0.1346, 0.5067, 0.1346, 0.504, 0.3654, 0.504, 0.3654, 0.504, 0.1346, 0.504, 0.1346, 0.5, 0.3654, 0.5, 0.375, 0.4904, 0.375, 0.2596, 0.3817, 0.2596, 0.3817, 0.4904, 0.3817, 0.4904, 0.3817, 0.2596, 0.3846, 0.2596, 0.3846, 0.4904, 0.6154, 0.5096, 0.3846, 0.5096, 0.3846, 0.5067, 0.6154, 0.5067, 0.6154, 0.5067, 0.3846, 0.5067, 0.3846, 0.504, 0.6154, 0.504, 0.6154, 0.504, 0.3846, 0.504, 0.3846, 0.496, 0.6154, 0.496, 0.6154, 0.496, 0.3846, 0.496, 0.3846, 0.4933, 0.6154, 0.4933, 0.6154, 0.4933, 0.3846, 0.4933, 0.3846, 0.4904, 0.6154, 0.4904, 0.3846, 0.9904, 0.6154, 0.9904, 0.6154, 0.9933, 0.3846, 0.9933, 0.3846, 0.9933, 0.6154, 0.9933, 0.6154, 1.0, 0.3846, 1.0, 0.3846, 0.0, 0.6154, 0.0, 0.6154, 0.003975, 0.3846, 0.003975, 0.3846, 0.003975, 0.6154, 0.003975, 0.6154, 0.006661, 0.3846, 0.006661, 0.3846, 0.006661, 0.6154, 0.006661, 0.6154, 0.00964, 0.3846, 0.00964, 0.6154, 0.7596, 0.3846, 0.7596, 0.3846, 0.7567, 0.6154, 0.7567, 0.6154, 0.7567, 0.3846, 0.7567, 0.3846, 0.754, 0.6154, 0.754, 0.6154, 0.754, 0.3846, 0.754, 0.3846, 0.746, 0.6154, 0.746, 0.6154, 0.746, 0.3846, 0.746, 0.3846, 0.7433, 0.6154, 0.7433, 0.6154, 0.7433, 0.3846, 0.7433, 0.3846, 0.7404, 0.6154, 0.7404, 0.6154, 0.2596, 0.3846, 0.2596, 0.3846, 0.2567, 0.6154, 0.2567, 0.6154, 0.2567, 0.3846, 0.2567, 0.3846, 0.254, 0.6154, 0.254, 0.6154, 0.254, 0.3846, 0.254, 0.3846, 0.246, 0.6154, 0.246, 0.6154, 0.246, 0.3846, 0.246, 0.3846, 0.2433, 0.6154, 0.2433, 0.6154, 0.2433, 0.3846, 0.2433, 0.3846, 0.2404, 0.6154, 0.2404, 0.6346, 0.7404, 0.8654, 0.7404, 0.8654, 0.7433, 0.6346, 0.7433, 0.6346, 0.7433, 0.8654, 0.7433, 0.8654, 0.75, 0.6346, 0.75, 0.625, 0.7596, 0.625, 0.9904, 0.621, 0.9904, 0.621, 0.7596, 0.621, 0.7596, 0.621, 0.9904, 0.6183, 0.9904, 0.6183, 0.7596, 0.6183, 0.7596, 0.6183, 0.9904, 0.6154, 0.9904, 0.6154, 0.7596, 0.6346, 0.5096, 0.6346, 0.7404, 0.6317, 0.7404, 0.6317, 0.5096, 0.6317, 0.5096, 0.6317, 0.7404, 0.629, 0.7404, 0.629, 0.5096, 0.629, 0.5096, 0.629, 0.7404, 0.621, 0.7404, 0.621, 0.5096, 0.621, 0.5096, 0.621, 0.7404, 0.6183, 0.7404, 0.6183, 0.5096, 0.6183, 0.5096, 0.6183, 0.7404, 0.6154, 0.7404, 0.6154, 0.5096, 0.1346, 0.7433, 0.3654, 0.7433, 0.3654, 0.746, 0.1346, 0.746, 0.1346, 0.746, 0.3654, 0.746, 0.3654, 0.75, 0.1346, 0.75, 0.375, 0.9904, 0.375, 0.7596, 0.3817, 0.7596, 0.3817, 0.9904, 0.3817, 0.9904, 0.3817, 0.7596, 0.3846, 0.7596, 0.3846, 0.9904, 0.8654, 0.7404, 0.8654, 0.5096, 0.8683, 0.5096, 0.8683, 0.7404, 0.8683, 0.7404, 0.8683, 0.5096, 0.875, 0.5096, 0.875, 0.7404, 0.625, 0.00964, 0.625, 0.2404, 0.621, 0.2404, 0.621, 0.00964, 0.621, 0.00964, 0.621, 0.2404, 0.6183, 0.2404, 0.6183, 0.00964, 0.6183, 0.00964, 0.6183, 0.2404, 0.6154, 0.2404, 0.6154, 0.00964, 0.8654, 0.5096, 0.6346, 0.5096, 0.6346, 0.5067, 0.8654, 0.5067, 0.8654, 0.5067, 0.6346, 0.5067, 0.6346, 0.5, 0.8654, 0.5, 0.625, 0.2596, 0.625, 0.4904, 0.621, 0.4904, 0.621, 0.2596, 0.621, 0.2596, 0.621, 0.4904, 0.6183, 0.4904, 0.6183, 0.2596, 0.6183, 0.2596, 0.6183, 0.4904, 0.6154, 0.4904, 0.6154, 0.2596, 0.3683, 0.7404, 0.3683, 0.5096, 0.371, 0.5096, 0.371, 0.7404, 0.371, 0.7404, 0.371, 0.5096, 0.379, 0.5096, 0.379, 0.7404, 0.379, 0.7404, 0.379, 0.5096, 0.3817, 0.5096, 0.3817, 0.7404, 0.3817, 0.7404, 0.3817, 0.5096, 0.3846, 0.5096, 0.3846, 0.7404, 0.3846, 0.2596, 0.6154, 0.2596, 0.6154, 0.4904, 0.3846, 0.4904, 0.1346, 0.7433, 0.1316, 0.7434, 0.1317, 0.7404, 0.1317, 0.5096, 0.1316, 0.5066, 0.1346, 0.5067, 0.3654, 0.5067, 0.3684, 0.5066, 0.3683, 0.5096, 0.3683, 0.7404, 0.3684, 0.7434, 0.3654, 0.7433, 1.0, 0.5, 1.0, 1.0, 0.9688, 1.0, 0.9688, 0.5, 0.9688, 0.5, 0.9688, 1.0, 0.9375, 1.0, 0.9375, 0.5, 0.9375, 0.5, 0.9375, 1.0, 0.9062, 1.0, 0.9062, 0.5, 0.9062, 0.5, 0.9062, 1.0, 0.875, 1.0, 0.875, 0.5, 0.875, 0.5, 0.875, 1.0, 0.8438, 1.0, 0.8438, 0.5, 0.8438, 0.5, 0.8438, 1.0, 0.8125, 1.0, 0.8125, 0.5, 0.8125, 0.5, 0.8125, 1.0, 0.7812, 1.0, 0.7812, 0.5, 0.7812, 0.5, 0.7812, 1.0, 0.75, 1.0, 0.75, 0.5, 0.75, 0.5, 0.75, 1.0, 0.7188, 1.0, 0.7188, 0.5, 0.7188, 0.5, 0.7188, 1.0, 0.6875, 1.0, 0.6875, 0.5, 0.6875, 0.5, 0.6875, 1.0, 0.6562, 1.0, 0.6562, 0.5, 0.6562, 0.5, 0.6562, 1.0, 0.625, 1.0, 0.625, 0.5, 0.625, 0.5, 0.625, 1.0, 0.5938, 1.0, 0.5938, 0.5, 0.5938, 0.5, 0.5938, 1.0, 0.5625, 1.0, 0.5625, 0.5, 0.5625, 0.5, 0.5625, 1.0, 0.5312, 1.0, 0.5312, 0.5, 0.5312, 0.5, 0.5312, 1.0, 0.5, 1.0, 0.5, 0.5, 0.5, 0.5, 0.5, 1.0, 0.4688, 1.0, 0.4688, 0.5, 0.4688, 0.5, 0.4688, 1.0, 0.4375, 1.0, 0.4375, 0.5, 0.4375, 0.5, 0.4375, 1.0, 0.4062, 1.0, 0.4062, 0.5, 0.4062, 0.5, 0.4062, 1.0, 0.375, 1.0, 0.375, 0.5, 0.375, 0.5, 0.375, 1.0, 0.3438, 1.0, 0.3438, 0.5, 0.3438, 0.5, 0.3438, 1.0, 0.3125, 1.0, 0.3125, 0.5, 0.3125, 0.5, 0.3125, 1.0, 0.2812, 1.0, 0.2812, 0.5, 0.2812, 0.5, 0.2812, 1.0, 0.25, 1.0, 0.25, 0.5, 0.25, 0.5, 0.25, 1.0, 0.2188, 1.0, 0.2188, 0.5, 0.2188, 0.5, 0.2188, 1.0, 0.1875, 1.0, 0.1875, 0.5, 0.1875, 0.5, 0.1875, 1.0, 0.1562, 1.0, 0.1562, 0.5, 0.1562, 0.5, 0.1562, 1.0, 0.125, 1.0, 0.125, 0.5, 0.125, 0.5, 0.125, 1.0, 0.09375, 1.0, 0.09375, 0.5, 0.09375, 0.5, 0.09375, 1.0, 0.0625, 1.0, 0.0625, 0.5, 0.2968, 0.4854, 0.25, 0.49, 0.2032, 0.4854, 0.1582, 0.4717, 0.1167, 0.4496, 0.08029, 0.4197, 0.05045, 0.3833, 0.02827, 0.3418, 0.01461, 0.2968, 0.01, 0.25, 0.01461, 0.2032, 0.02827, 0.1582, 0.05045, 0.1167, 0.08029, 0.08029, 0.1167, 0.05045, 0.1582, 0.02827, 0.2032, 0.01461, 0.25, 0.01, 0.2968, 0.01461, 0.3418, 0.02827, 0.3833, 0.05045, 0.4197, 0.08029, 0.4496, 0.1167, 0.4717, 0.1582, 0.4854, 0.2032, 0.49, 0.25, 0.4854, 0.2968, 0.4717, 0.3418, 0.4496, 0.3833, 0.4197, 0.4197, 0.3833, 0.4496, 0.3418, 0.4717, 0.0625, 0.5, 0.0625, 1.0, 0.03125, 1.0, 0.03125, 0.5, 0.03125, 0.5, 0.03125, 1.0, 0.0, 1.0, 0.0, 0.5, 0.7968, 0.4854, 0.8418, 0.4717, 0.8833, 0.4496, 0.9197, 0.4197, 0.9496, 0.3833, 0.9717, 0.3418, 0.9854, 0.2968, 0.99, 0.25, 0.9854, 0.2032, 0.9717, 0.1582, 0.9496, 0.1167, 0.9197, 0.08029, 0.8833, 0.05045, 0.8418, 0.02827, 0.7968, 0.01461, 0.75, 0.01, 0.7032, 0.01461, 0.6582, 0.02827, 0.6167, 0.05045, 0.5803, 0.08029, 0.5504, 0.1167, 0.5283, 0.1582, 0.5146, 0.2032, 0.51, 0.25, 0.5146, 0.2968, 0.5283, 0.3418, 0.5504, 0.3833, 0.5803, 0.4197, 0.6167, 0.4496, 0.6582, 0.4717, 0.7032, 0.4854, 0.75, 0.49])
me_cube_001.materials.append(mat_material)
me_cube_001.update()

# ---- objects
ob_cube_001 = bpy.data.objects.new('Cube.001', me_cube_001)

# ---- transforms, parenting, visibility, modifiers, constraints
ob_cube_001.location = (0.0, 0.0, 0.0)
ob_cube_001.scale = (0.6606, 0.5347, 0.1517)

# ---- collection membership
col_collection.objects.link(ob_cube_001)

# ---- scene / render settings (as saved in the file)
scene.frame_start = 1; scene.frame_end = 250; scene.frame_set(1)
scene.render.engine = 'BLENDER_EEVEE_NEXT'
scene.cycles.sampling_pattern = 'TABULATED_SOBOL'
scene.cycles.use_light_tree = False
scene.view_settings.view_transform = 'Filmic'
bpy.context.view_layer.update()

# ---- added for rendering (the .blend has no active camera and no usable light): camera, sun
cam_auto = bpy.data.cameras.new('AutoCamera')
cam_auto.lens = 50.0
cam_auto.sensor_width = 36.0
cam_auto.clip_end = 1000.0
ob_auto_camera = bpy.data.objects.new('AutoCamera', cam_auto)
scene.collection.objects.link(ob_auto_camera)
ob_auto_camera.location = (3.55015, -4.26018, 3.9728)
ob_auto_camera.rotation_euler = (1.09748, -7.21219e-08, 0.694738)
scene.camera = ob_auto_camera
light_auto_sun = bpy.data.lights.new('AutoSun', 'SUN')
light_auto_sun.energy = 3.0
light_auto_sun.angle = 0.0523599
ob_auto_sun = bpy.data.objects.new('AutoSun', light_auto_sun)
scene.collection.objects.link(ob_auto_sun)
ob_auto_sun.rotation_euler = (0.872665, 0.174533, 0.523599)
bpy.context.view_layer.update()
